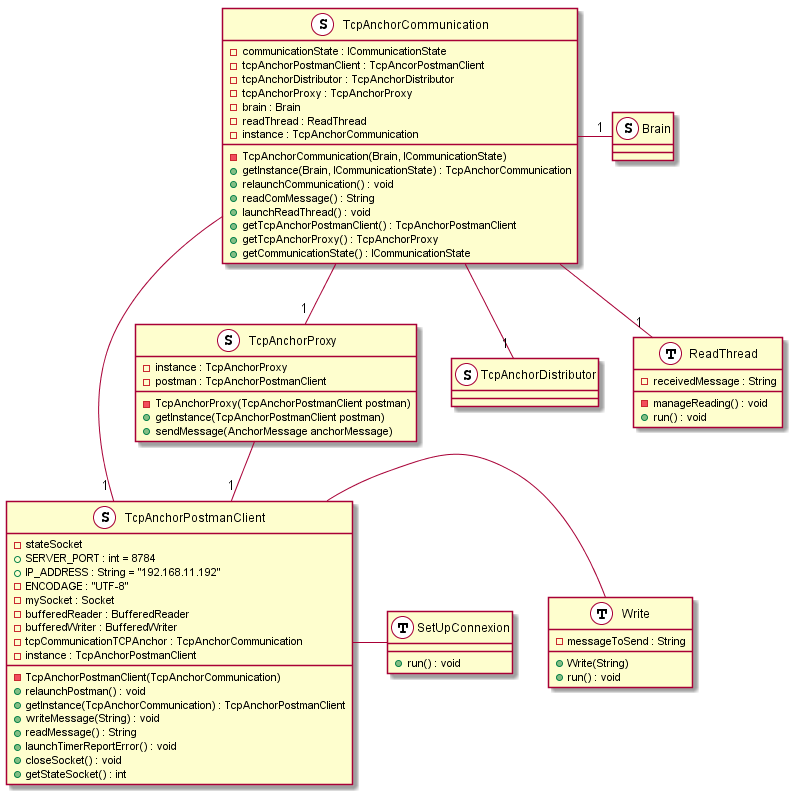

The diagram above was rendered by PlantUML. Its source (embedded in the PNG):
@startuml

class Brain <<S, Singleton>> {

}

class Write <<T, Thread>> {
	+ Write(String)
	+ run() : void
	- messageToSend : String
}

class SetUpConnexion <<T, Thread>>{
	+ run() : void
}

class TcpAnchorProxy <<S, Singleton>> {
	- instance : TcpAnchorProxy
	- postman : TcpAnchorPostmanClient
	- TcpAnchorProxy(TcpAnchorPostmanClient postman)
	+ getInstance(TcpAnchorPostmanClient postman)
	+ sendMessage(AnchorMessage anchorMessage)
}

class TcpAnchorDistributor <<S, Singleton>> {

}

class TcpAnchorCommunication <<S, Singleton>> {
	- TcpAnchorCommunication(Brain, ICommunicationState)
	+ getInstance(Brain, ICommunicationState) : TcpAnchorCommunication
	+ relaunchCommunication() : void
	+ readComMessage() : String
	+ launchReadThread() : void
	+ getTcpAnchorPostmanClient() : TcpAnchorPostmanClient
	+ getTcpAnchorProxy() : TcpAnchorProxy
	+ getCommunicationState() : ICommunicationState
	- communicationState : ICommunicationState
	- tcpAnchorPostmanClient : TcpAncorPostmanClient
	- tcpAnchorDistributor : TcpAnchorDistributor
	- tcpAnchorProxy : TcpAnchorProxy
	- brain : Brain
	- readThread : ReadThread
	- instance : TcpAnchorCommunication
}

class ReadThread <<T, Thread>> {
	- manageReading() : void
	+ run() : void
	- receivedMessage : String
}

class TcpAnchorPostmanClient <<S, Singleton>> {
	- TcpAnchorPostmanClient(TcpAnchorCommunication)
	+ relaunchPostman() : void
	+ getInstance(TcpAnchorCommunication) : TcpAnchorPostmanClient
	+ writeMessage(String) : void
	+ readMessage() : String
	+ launchTimerReportError() : void
	+ closeSocket() : void
	+ getStateSocket() : int
	- stateSocket
	+ SERVER_PORT : int = 8784
	+ IP_ADDRESS : String = "192.168.11.192"
	- ENCODAGE : "UTF-8"
	- mySocket : Socket
	- bufferedReader : BufferedReader
	- bufferedWriter : BufferedWriter
	- tcpCommunicationTCPAnchor : TcpAnchorCommunication
	- instance : TcpAnchorPostmanClient
}

TcpAnchorCommunication --"1" ReadThread
TcpAnchorCommunication --"1" TcpAnchorDistributor
TcpAnchorCommunication --"1" TcpAnchorPostmanClient
TcpAnchorCommunication --"1" TcpAnchorProxy

TcpAnchorProxy --"1" TcpAnchorPostmanClient

TcpAnchorPostmanClient - Write
TcpAnchorPostmanClient - SetUpConnexion
TcpAnchorCommunication -right-"1" Brain

@enduml